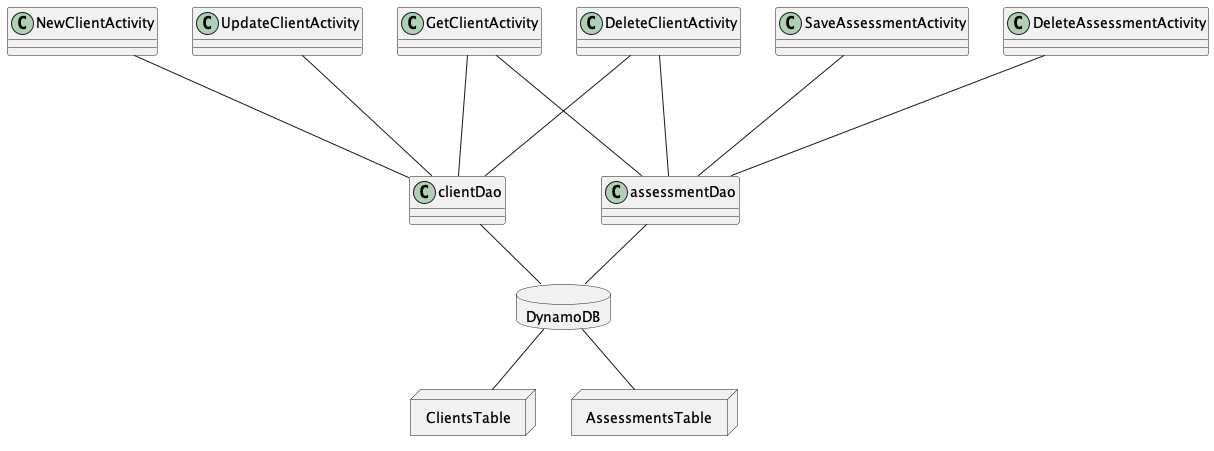

The diagram above was rendered by PlantUML. Its source (embedded in the PNG):
@startuml
'  A C T I V I T I E S  '
class NewClientActivity
NewClientActivity --- clientDao

class UpdateClientActivity
UpdateClientActivity --- clientDao

class GetClientActivity
GetClientActivity --- assessmentDao
GetClientActivity --- clientDao

class DeleteClientActivity
DeleteClientActivity --- assessmentDao
DeleteClientActivity --- clientDao

class SaveAssessmentActivity
SaveAssessmentActivity --- assessmentDao

class DeleteAssessmentActivity
DeleteAssessmentActivity --- assessmentDao


class clientDao {
}
class assessmentDao {
}

clientDao -- DynamoDB
assessmentDao -- DynamoDB


package DynamoDB <<Database>> {
}

node ClientsTable {
}
node AssessmentsTable {
}
DynamoDB -- ClientsTable
DynamoDB -- AssessmentsTable

@enduml